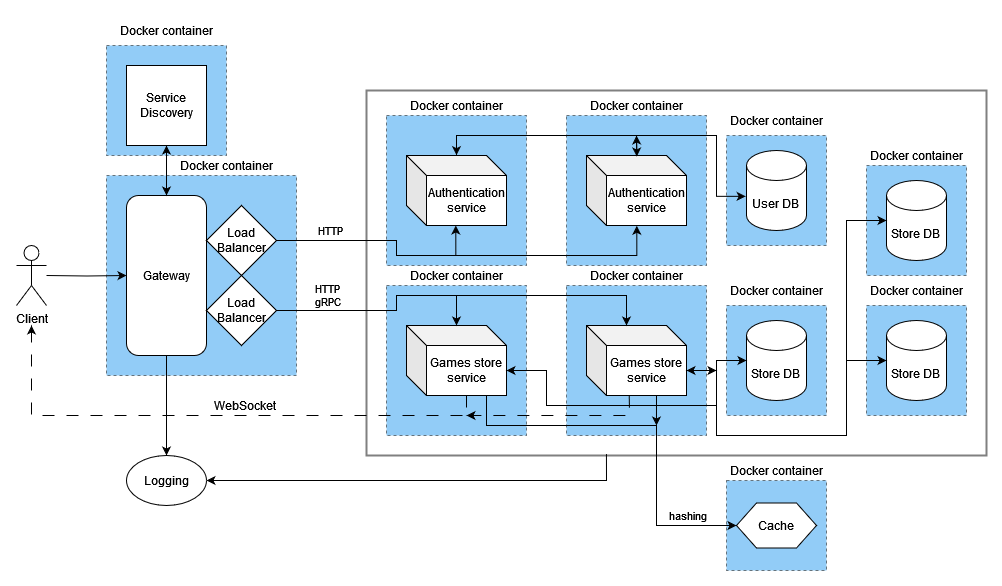

The diagram above was exported from draw.io. Its source (the exported page's mxGraphModel, read from the mxfile embedded in the PNG):
<mxGraphModel dx="2045" dy="1760" grid="1" gridSize="10" guides="1" tooltips="1" connect="1" arrows="1" fold="1" page="1" pageScale="1" pageWidth="850" pageHeight="1100" math="0" shadow="0">
  <root>
    <mxCell id="0" />
    <mxCell id="1" parent="0" />
    <mxCell id="1mGUqjX1SZVYjUJcthAb-25" value="" style="rounded=0;whiteSpace=wrap;html=1;opacity=50;strokeColor=default;align=center;verticalAlign=middle;fontFamily=Helvetica;fontSize=12;fontColor=default;fillColor=none;strokeWidth=2;" parent="1" vertex="1">
      <mxGeometry x="-400" y="-65" width="620" height="365" as="geometry" />
    </mxCell>
    <mxCell id="krxEN6vxHT6VTr9lU4Xs-7" value="" style="rounded=0;whiteSpace=wrap;html=1;dashed=1;opacity=50;strokeColor=default;align=center;verticalAlign=middle;fontFamily=Helvetica;fontSize=12;fontColor=default;fillColor=#2599EE;" vertex="1" parent="1">
      <mxGeometry x="100" y="10" width="100" height="110" as="geometry" />
    </mxCell>
    <mxCell id="krxEN6vxHT6VTr9lU4Xs-4" value="" style="rounded=0;whiteSpace=wrap;html=1;dashed=1;opacity=50;strokeColor=default;align=center;verticalAlign=middle;fontFamily=Helvetica;fontSize=12;fontColor=default;fillColor=#2599EE;" vertex="1" parent="1">
      <mxGeometry x="100" y="150" width="100" height="110" as="geometry" />
    </mxCell>
    <mxCell id="1mGUqjX1SZVYjUJcthAb-45" value="" style="rounded=0;whiteSpace=wrap;html=1;dashed=1;opacity=50;strokeColor=default;align=center;verticalAlign=middle;fontFamily=Helvetica;fontSize=12;fontColor=default;fillColor=#2599EE;" parent="1" vertex="1">
      <mxGeometry x="-200" y="130" width="140" height="150" as="geometry" />
    </mxCell>
    <mxCell id="1mGUqjX1SZVYjUJcthAb-35" value="" style="rounded=0;whiteSpace=wrap;html=1;dashed=1;perimeterSpacing=0;opacity=50;fillColor=#2599EE;" parent="1" vertex="1">
      <mxGeometry x="-40" y="325" width="100" height="90" as="geometry" />
    </mxCell>
    <mxCell id="1mGUqjX1SZVYjUJcthAb-22" value="" style="rounded=0;whiteSpace=wrap;html=1;dashed=1;opacity=50;strokeColor=default;align=center;verticalAlign=middle;fontFamily=Helvetica;fontSize=12;fontColor=default;fillColor=#2599EE;" parent="1" vertex="1">
      <mxGeometry x="-380" y="130" width="140" height="150" as="geometry" />
    </mxCell>
    <mxCell id="1mGUqjX1SZVYjUJcthAb-31" value="" style="rounded=0;whiteSpace=wrap;html=1;dashed=1;perimeterSpacing=0;opacity=50;fillColor=#2599EE;" parent="1" vertex="1">
      <mxGeometry x="-660" y="-110" width="120" height="110" as="geometry" />
    </mxCell>
    <mxCell id="1mGUqjX1SZVYjUJcthAb-29" value="" style="rounded=0;whiteSpace=wrap;html=1;dashed=1;perimeterSpacing=0;opacity=50;fillColor=#2599EE;" parent="1" vertex="1">
      <mxGeometry x="-660" y="20" width="190" height="200" as="geometry" />
    </mxCell>
    <mxCell id="1mGUqjX1SZVYjUJcthAb-21" value="" style="rounded=0;whiteSpace=wrap;html=1;dashed=1;opacity=50;strokeColor=default;align=center;verticalAlign=middle;fontFamily=Helvetica;fontSize=12;fontColor=default;fillColor=#2599EE;" parent="1" vertex="1">
      <mxGeometry x="-40" y="150" width="100" height="110" as="geometry" />
    </mxCell>
    <mxCell id="1mGUqjX1SZVYjUJcthAb-19" value="" style="rounded=0;whiteSpace=wrap;html=1;dashed=1;opacity=50;strokeColor=default;align=center;verticalAlign=middle;fontFamily=Helvetica;fontSize=12;fontColor=default;fillColor=#2599EE;" parent="1" vertex="1">
      <mxGeometry x="-40" y="-20" width="100" height="110" as="geometry" />
    </mxCell>
    <mxCell id="1mGUqjX1SZVYjUJcthAb-26" value="" style="rounded=0;whiteSpace=wrap;html=1;dashed=1;perimeterSpacing=0;opacity=50;fillColor=#2599EE;" parent="1" vertex="1">
      <mxGeometry x="-200" y="-40" width="140" height="150" as="geometry" />
    </mxCell>
    <mxCell id="1mGUqjX1SZVYjUJcthAb-17" value="" style="rounded=0;whiteSpace=wrap;html=1;dashed=1;perimeterSpacing=0;opacity=50;fillColor=#2599EE;" parent="1" vertex="1">
      <mxGeometry x="-380" y="-40" width="140" height="150" as="geometry" />
    </mxCell>
    <mxCell id="Q7FdPwMMOT8ynzh0RBbA-12" value="&lt;div&gt;User DB&lt;br&gt;&lt;/div&gt;" style="shape=cylinder3;whiteSpace=wrap;html=1;boundedLbl=1;backgroundOutline=1;size=15;shadow=0;container=0;" parent="1" vertex="1">
      <mxGeometry x="-20" y="-5" width="60" height="80" as="geometry" />
    </mxCell>
    <mxCell id="Q7FdPwMMOT8ynzh0RBbA-13" value="&lt;div&gt;Store DB&lt;br&gt;&lt;/div&gt;" style="shape=cylinder3;whiteSpace=wrap;html=1;boundedLbl=1;backgroundOutline=1;size=15;" parent="1" vertex="1">
      <mxGeometry x="-20" y="165" width="60" height="80" as="geometry" />
    </mxCell>
    <mxCell id="Q7FdPwMMOT8ynzh0RBbA-29" style="edgeStyle=orthogonalEdgeStyle;rounded=0;orthogonalLoop=1;jettySize=auto;html=1;entryX=0;entryY=0.5;entryDx=0;entryDy=0;" parent="1" target="Q7FdPwMMOT8ynzh0RBbA-17" edge="1">
      <mxGeometry relative="1" as="geometry">
        <mxPoint x="-720" y="120" as="sourcePoint" />
      </mxGeometry>
    </mxCell>
    <mxCell id="Q7FdPwMMOT8ynzh0RBbA-14" value="Client" style="shape=umlActor;verticalLabelPosition=bottom;verticalAlign=top;html=1;outlineConnect=0;" parent="1" vertex="1">
      <mxGeometry x="-750" y="90" width="30" height="60" as="geometry" />
    </mxCell>
    <mxCell id="Q7FdPwMMOT8ynzh0RBbA-52" style="edgeStyle=orthogonalEdgeStyle;rounded=0;orthogonalLoop=1;jettySize=auto;html=1;exitX=0.5;exitY=0;exitDx=0;exitDy=0;" parent="1" source="Q7FdPwMMOT8ynzh0RBbA-17" edge="1">
      <mxGeometry relative="1" as="geometry">
        <mxPoint x="-600" y="-10" as="targetPoint" />
      </mxGeometry>
    </mxCell>
    <mxCell id="Q7FdPwMMOT8ynzh0RBbA-69" style="edgeStyle=orthogonalEdgeStyle;rounded=0;orthogonalLoop=1;jettySize=auto;html=1;exitX=0.5;exitY=1;exitDx=0;exitDy=0;entryX=0.5;entryY=0;entryDx=0;entryDy=0;" parent="1" source="Q7FdPwMMOT8ynzh0RBbA-17" target="Q7FdPwMMOT8ynzh0RBbA-67" edge="1">
      <mxGeometry relative="1" as="geometry" />
    </mxCell>
    <mxCell id="Q7FdPwMMOT8ynzh0RBbA-17" value="Gateway" style="rounded=1;whiteSpace=wrap;html=1;" parent="1" vertex="1">
      <mxGeometry x="-640" y="40" width="80" height="160" as="geometry" />
    </mxCell>
    <mxCell id="Q7FdPwMMOT8ynzh0RBbA-26" value="Authentication service" style="shape=cube;whiteSpace=wrap;html=1;boundedLbl=1;backgroundOutline=1;darkOpacity=0.05;darkOpacity2=0.1;" parent="1" vertex="1">
      <mxGeometry x="-360" width="100" height="70" as="geometry" />
    </mxCell>
    <mxCell id="Q7FdPwMMOT8ynzh0RBbA-27" value="Load Balancer" style="rhombus;whiteSpace=wrap;html=1;" parent="1" vertex="1">
      <mxGeometry x="-560" y="50" width="70" height="70" as="geometry" />
    </mxCell>
    <mxCell id="Q7FdPwMMOT8ynzh0RBbA-32" value="Load Balancer" style="rhombus;whiteSpace=wrap;html=1;" parent="1" vertex="1">
      <mxGeometry x="-560" y="120" width="70" height="70" as="geometry" />
    </mxCell>
    <mxCell id="Q7FdPwMMOT8ynzh0RBbA-46" style="edgeStyle=orthogonalEdgeStyle;rounded=0;orthogonalLoop=1;jettySize=auto;html=1;exitX=0;exitY=0;exitDx=60;exitDy=70;exitPerimeter=0;dashed=1;dashPattern=12 12;" parent="1" source="Q7FdPwMMOT8ynzh0RBbA-36" edge="1">
      <mxGeometry relative="1" as="geometry">
        <mxPoint x="-735" y="170" as="targetPoint" />
        <Array as="points">
          <mxPoint x="-300" y="260" />
          <mxPoint x="-735" y="260" />
        </Array>
      </mxGeometry>
    </mxCell>
    <mxCell id="Q7FdPwMMOT8ynzh0RBbA-47" value="&lt;font style=&quot;font-size: 12px;&quot;&gt;WebSocket&lt;/font&gt;" style="edgeLabel;html=1;align=center;verticalAlign=middle;resizable=0;points=[];" parent="Q7FdPwMMOT8ynzh0RBbA-46" vertex="1" connectable="0">
      <mxGeometry x="-0.2596" y="-1" relative="1" as="geometry">
        <mxPoint x="-41" y="-9" as="offset" />
      </mxGeometry>
    </mxCell>
    <mxCell id="1mGUqjX1SZVYjUJcthAb-28" style="edgeStyle=orthogonalEdgeStyle;rounded=0;orthogonalLoop=1;jettySize=auto;html=1;exitX=0;exitY=0;exitDx=60;exitDy=70;exitPerimeter=0;entryX=0;entryY=0.5;entryDx=0;entryDy=0;fontFamily=Helvetica;fontSize=12;fontColor=default;" parent="1" source="Q7FdPwMMOT8ynzh0RBbA-36" target="Q7FdPwMMOT8ynzh0RBbA-48" edge="1">
      <mxGeometry relative="1" as="geometry">
        <Array as="points">
          <mxPoint x="-280" y="240" />
          <mxPoint x="-280" y="270" />
          <mxPoint x="-110" y="270" />
          <mxPoint x="-110" y="370" />
        </Array>
      </mxGeometry>
    </mxCell>
    <mxCell id="krxEN6vxHT6VTr9lU4Xs-1" value="hashing" style="edgeLabel;html=1;align=center;verticalAlign=middle;resizable=0;points=[];" vertex="1" connectable="0" parent="1mGUqjX1SZVYjUJcthAb-28">
      <mxGeometry x="0.7608" y="-1" relative="1" as="geometry">
        <mxPoint x="-2" y="-11" as="offset" />
      </mxGeometry>
    </mxCell>
    <mxCell id="Q7FdPwMMOT8ynzh0RBbA-36" value="Games store service" style="shape=cube;whiteSpace=wrap;html=1;boundedLbl=1;backgroundOutline=1;darkOpacity=0.05;darkOpacity2=0.1;" parent="1" vertex="1">
      <mxGeometry x="-360" y="170" width="100" height="70" as="geometry" />
    </mxCell>
    <mxCell id="Q7FdPwMMOT8ynzh0RBbA-37" style="edgeStyle=orthogonalEdgeStyle;rounded=0;orthogonalLoop=1;jettySize=auto;html=1;exitX=1;exitY=0.5;exitDx=0;exitDy=0;" parent="1" source="Q7FdPwMMOT8ynzh0RBbA-32" edge="1">
      <mxGeometry relative="1" as="geometry">
        <mxPoint x="-310" y="170" as="targetPoint" />
        <Array as="points">
          <mxPoint x="-370" y="155" />
          <mxPoint x="-370" y="140" />
          <mxPoint x="-310" y="140" />
        </Array>
      </mxGeometry>
    </mxCell>
    <mxCell id="o-rhYB7-5dD48g0Fon1V-1" value="&lt;div&gt;HTTP&lt;/div&gt;gRPC" style="edgeLabel;html=1;align=center;verticalAlign=middle;resizable=0;points=[];" parent="Q7FdPwMMOT8ynzh0RBbA-37" vertex="1" connectable="0">
      <mxGeometry x="-0.4756" relative="1" as="geometry">
        <mxPoint x="-9" y="-15" as="offset" />
      </mxGeometry>
    </mxCell>
    <mxCell id="Q7FdPwMMOT8ynzh0RBbA-40" style="edgeStyle=orthogonalEdgeStyle;rounded=0;orthogonalLoop=1;jettySize=auto;html=1;exitX=1;exitY=0.5;exitDx=0;exitDy=0;entryX=0.493;entryY=1;entryDx=0;entryDy=0;entryPerimeter=0;" parent="1" source="Q7FdPwMMOT8ynzh0RBbA-27" target="Q7FdPwMMOT8ynzh0RBbA-26" edge="1">
      <mxGeometry relative="1" as="geometry">
        <Array as="points">
          <mxPoint x="-370" y="85" />
          <mxPoint x="-370" y="100" />
          <mxPoint x="-311" y="100" />
        </Array>
      </mxGeometry>
    </mxCell>
    <mxCell id="Q7FdPwMMOT8ynzh0RBbA-45" style="edgeStyle=orthogonalEdgeStyle;rounded=0;orthogonalLoop=1;jettySize=auto;html=1;exitX=0.503;exitY=-0.014;exitDx=0;exitDy=0;exitPerimeter=0;" parent="1" source="Q7FdPwMMOT8ynzh0RBbA-42" edge="1">
      <mxGeometry relative="1" as="geometry">
        <mxPoint x="-130" y="-20" as="targetPoint" />
        <Array as="points" />
      </mxGeometry>
    </mxCell>
    <mxCell id="Q7FdPwMMOT8ynzh0RBbA-42" value="Authentication service" style="shape=cube;whiteSpace=wrap;html=1;boundedLbl=1;backgroundOutline=1;darkOpacity=0.05;darkOpacity2=0.1;" parent="1" vertex="1">
      <mxGeometry x="-180" width="100" height="70" as="geometry" />
    </mxCell>
    <mxCell id="Q7FdPwMMOT8ynzh0RBbA-43" style="edgeStyle=orthogonalEdgeStyle;rounded=0;orthogonalLoop=1;jettySize=auto;html=1;exitX=1;exitY=0.5;exitDx=0;exitDy=0;entryX=0.503;entryY=1.004;entryDx=0;entryDy=0;entryPerimeter=0;" parent="1" source="Q7FdPwMMOT8ynzh0RBbA-27" target="Q7FdPwMMOT8ynzh0RBbA-42" edge="1">
      <mxGeometry relative="1" as="geometry">
        <mxPoint x="-140" y="70" as="targetPoint" />
        <Array as="points">
          <mxPoint x="-370" y="85" />
          <mxPoint x="-370" y="100" />
          <mxPoint x="-130" y="100" />
        </Array>
      </mxGeometry>
    </mxCell>
    <mxCell id="o-rhYB7-5dD48g0Fon1V-2" value="HTTP" style="edgeLabel;html=1;align=center;verticalAlign=middle;resizable=0;points=[];" parent="Q7FdPwMMOT8ynzh0RBbA-43" vertex="1" connectable="0">
      <mxGeometry x="-0.7383" y="-3" relative="1" as="geometry">
        <mxPoint y="-13" as="offset" />
      </mxGeometry>
    </mxCell>
    <mxCell id="Q7FdPwMMOT8ynzh0RBbA-44" style="edgeStyle=orthogonalEdgeStyle;rounded=0;orthogonalLoop=1;jettySize=auto;html=1;exitX=0.5;exitY=-0.01;exitDx=0;exitDy=0;exitPerimeter=0;entryX=-0.014;entryY=0.573;entryDx=0;entryDy=0;entryPerimeter=0;" parent="1" source="Q7FdPwMMOT8ynzh0RBbA-26" target="Q7FdPwMMOT8ynzh0RBbA-12" edge="1">
      <mxGeometry relative="1" as="geometry">
        <mxPoint x="68" y="40" as="targetPoint" />
        <Array as="points">
          <mxPoint x="-310" y="-20" />
          <mxPoint x="-50" y="-20" />
          <mxPoint x="-50" y="41" />
        </Array>
      </mxGeometry>
    </mxCell>
    <mxCell id="Q7FdPwMMOT8ynzh0RBbA-48" value="Cache" style="shape=hexagon;perimeter=hexagonPerimeter2;whiteSpace=wrap;html=1;fixedSize=1;" parent="1" vertex="1">
      <mxGeometry x="-30" y="347.5" width="80" height="45" as="geometry" />
    </mxCell>
    <mxCell id="Q7FdPwMMOT8ynzh0RBbA-51" style="edgeStyle=orthogonalEdgeStyle;rounded=0;orthogonalLoop=1;jettySize=auto;html=1;exitX=0.5;exitY=1;exitDx=0;exitDy=0;entryX=0.5;entryY=0;entryDx=0;entryDy=0;" parent="1" source="Q7FdPwMMOT8ynzh0RBbA-50" target="Q7FdPwMMOT8ynzh0RBbA-17" edge="1">
      <mxGeometry relative="1" as="geometry" />
    </mxCell>
    <mxCell id="Q7FdPwMMOT8ynzh0RBbA-50" value="Service Discovery" style="whiteSpace=wrap;html=1;aspect=fixed;" parent="1" vertex="1">
      <mxGeometry x="-640" y="-90" width="80" height="80" as="geometry" />
    </mxCell>
    <mxCell id="Q7FdPwMMOT8ynzh0RBbA-63" value="" style="endArrow=classic;html=1;rounded=0;entryX=0.503;entryY=0.014;entryDx=0;entryDy=0;entryPerimeter=0;" parent="1" target="Q7FdPwMMOT8ynzh0RBbA-42" edge="1">
      <mxGeometry width="50" height="50" relative="1" as="geometry">
        <mxPoint x="-130" y="-20" as="sourcePoint" />
        <mxPoint x="-70" y="50" as="targetPoint" />
      </mxGeometry>
    </mxCell>
    <mxCell id="Q7FdPwMMOT8ynzh0RBbA-64" value="" style="endArrow=classic;html=1;rounded=0;entryX=0.5;entryY=-0.005;entryDx=0;entryDy=0;entryPerimeter=0;" parent="1" target="Q7FdPwMMOT8ynzh0RBbA-26" edge="1">
      <mxGeometry width="50" height="50" relative="1" as="geometry">
        <mxPoint x="-310" y="-20" as="sourcePoint" />
        <mxPoint x="-70" y="50" as="targetPoint" />
      </mxGeometry>
    </mxCell>
    <mxCell id="Q7FdPwMMOT8ynzh0RBbA-67" value="Logging" style="ellipse;whiteSpace=wrap;html=1;" parent="1" vertex="1">
      <mxGeometry x="-640" y="300" width="80" height="50" as="geometry" />
    </mxCell>
    <mxCell id="Q7FdPwMMOT8ynzh0RBbA-70" value="" style="endArrow=classic;html=1;rounded=0;entryX=1;entryY=0.5;entryDx=0;entryDy=0;exitX=0.387;exitY=0.996;exitDx=0;exitDy=0;exitPerimeter=0;" parent="1" source="1mGUqjX1SZVYjUJcthAb-25" target="Q7FdPwMMOT8ynzh0RBbA-67" edge="1">
      <mxGeometry width="50" height="50" relative="1" as="geometry">
        <mxPoint x="-220" y="300" as="sourcePoint" />
        <mxPoint x="-320" y="100" as="targetPoint" />
        <Array as="points">
          <mxPoint x="-160" y="325" />
        </Array>
      </mxGeometry>
    </mxCell>
    <mxCell id="LwvMt7bkquxmCfx2vhAr-23" value="" style="endArrow=classic;startArrow=classic;html=1;rounded=0;entryX=0;entryY=0.5;entryDx=0;entryDy=0;entryPerimeter=0;exitX=0;exitY=0;exitDx=100;exitDy=45;exitPerimeter=0;" parent="1" source="Q7FdPwMMOT8ynzh0RBbA-36" target="Q7FdPwMMOT8ynzh0RBbA-13" edge="1">
      <mxGeometry width="50" height="50" relative="1" as="geometry">
        <mxPoint x="-290" y="240" as="sourcePoint" />
        <mxPoint x="-240" y="190" as="targetPoint" />
        <Array as="points">
          <mxPoint x="-220" y="215" />
          <mxPoint x="-220" y="250" />
          <mxPoint x="-50" y="250" />
          <mxPoint x="-50" y="205" />
        </Array>
      </mxGeometry>
    </mxCell>
    <mxCell id="1mGUqjX1SZVYjUJcthAb-18" value="Docker container" style="text;html=1;align=center;verticalAlign=middle;whiteSpace=wrap;rounded=0;" parent="1" vertex="1">
      <mxGeometry x="-360" y="-65" width="100" height="30" as="geometry" />
    </mxCell>
    <mxCell id="1mGUqjX1SZVYjUJcthAb-20" value="Docker container" style="text;html=1;align=center;verticalAlign=middle;whiteSpace=wrap;rounded=0;" parent="1" vertex="1">
      <mxGeometry x="-40" y="-50" width="100" height="30" as="geometry" />
    </mxCell>
    <mxCell id="1mGUqjX1SZVYjUJcthAb-23" value="Docker container" style="text;html=1;align=center;verticalAlign=middle;whiteSpace=wrap;rounded=0;" parent="1" vertex="1">
      <mxGeometry x="-360" y="105" width="100" height="30" as="geometry" />
    </mxCell>
    <mxCell id="1mGUqjX1SZVYjUJcthAb-24" value="Docker container" style="text;html=1;align=center;verticalAlign=middle;whiteSpace=wrap;rounded=0;" parent="1" vertex="1">
      <mxGeometry x="-40" y="120" width="100" height="30" as="geometry" />
    </mxCell>
    <mxCell id="1mGUqjX1SZVYjUJcthAb-27" value="Docker container" style="text;html=1;align=center;verticalAlign=middle;whiteSpace=wrap;rounded=0;" parent="1" vertex="1">
      <mxGeometry x="-180" y="-65" width="100" height="30" as="geometry" />
    </mxCell>
    <mxCell id="1mGUqjX1SZVYjUJcthAb-30" value="Docker container" style="text;html=1;align=center;verticalAlign=middle;whiteSpace=wrap;rounded=0;" parent="1" vertex="1">
      <mxGeometry x="-590" y="-5" width="100" height="30" as="geometry" />
    </mxCell>
    <mxCell id="1mGUqjX1SZVYjUJcthAb-32" value="Docker container" style="text;html=1;align=center;verticalAlign=middle;whiteSpace=wrap;rounded=0;" parent="1" vertex="1">
      <mxGeometry x="-650" y="-140" width="100" height="30" as="geometry" />
    </mxCell>
    <mxCell id="1mGUqjX1SZVYjUJcthAb-36" value="Docker container" style="text;html=1;align=center;verticalAlign=middle;whiteSpace=wrap;rounded=0;" parent="1" vertex="1">
      <mxGeometry x="-40" y="300" width="100" height="30" as="geometry" />
    </mxCell>
    <mxCell id="1mGUqjX1SZVYjUJcthAb-53" style="edgeStyle=orthogonalEdgeStyle;rounded=0;orthogonalLoop=1;jettySize=auto;html=1;exitX=0;exitY=0;exitDx=60;exitDy=70;exitPerimeter=0;fontFamily=Helvetica;fontSize=12;fontColor=default;" parent="1" source="1mGUqjX1SZVYjUJcthAb-44" edge="1">
      <mxGeometry relative="1" as="geometry">
        <mxPoint x="-110.0344827586207" y="270" as="targetPoint" />
      </mxGeometry>
    </mxCell>
    <mxCell id="1mGUqjX1SZVYjUJcthAb-54" style="edgeStyle=orthogonalEdgeStyle;rounded=0;orthogonalLoop=1;jettySize=auto;html=1;exitX=0;exitY=0;exitDx=100;exitDy=45;exitPerimeter=0;fontFamily=Helvetica;fontSize=12;fontColor=default;" parent="1" source="1mGUqjX1SZVYjUJcthAb-44" edge="1">
      <mxGeometry relative="1" as="geometry">
        <mxPoint x="-50" y="215" as="targetPoint" />
      </mxGeometry>
    </mxCell>
    <mxCell id="1mGUqjX1SZVYjUJcthAb-44" value="Games store service" style="shape=cube;whiteSpace=wrap;html=1;boundedLbl=1;backgroundOutline=1;darkOpacity=0.05;darkOpacity2=0.1;" parent="1" vertex="1">
      <mxGeometry x="-180" y="170" width="100" height="70" as="geometry" />
    </mxCell>
    <mxCell id="1mGUqjX1SZVYjUJcthAb-46" value="Docker container" style="text;html=1;align=center;verticalAlign=middle;whiteSpace=wrap;rounded=0;" parent="1" vertex="1">
      <mxGeometry x="-180" y="105" width="100" height="30" as="geometry" />
    </mxCell>
    <mxCell id="1mGUqjX1SZVYjUJcthAb-52" value="" style="endArrow=classic;html=1;rounded=0;fontFamily=Helvetica;fontSize=12;fontColor=default;entryX=0;entryY=0;entryDx=40;entryDy=0;entryPerimeter=0;" parent="1" target="1mGUqjX1SZVYjUJcthAb-44" edge="1">
      <mxGeometry width="50" height="50" relative="1" as="geometry">
        <mxPoint x="-310" y="140" as="sourcePoint" />
        <mxPoint x="-230" y="100" as="targetPoint" />
        <Array as="points">
          <mxPoint x="-180" y="140" />
          <mxPoint x="-140" y="140" />
        </Array>
      </mxGeometry>
    </mxCell>
    <mxCell id="1mGUqjX1SZVYjUJcthAb-55" value="" style="endArrow=classic;html=1;rounded=0;fontFamily=Helvetica;fontSize=12;fontColor=default;entryX=0;entryY=0;entryDx=100;entryDy=45;entryPerimeter=0;" parent="1" target="1mGUqjX1SZVYjUJcthAb-44" edge="1">
      <mxGeometry width="50" height="50" relative="1" as="geometry">
        <mxPoint x="-50" y="215" as="sourcePoint" />
        <mxPoint x="-80" y="180" as="targetPoint" />
      </mxGeometry>
    </mxCell>
    <mxCell id="1mGUqjX1SZVYjUJcthAb-58" value="" style="endArrow=classic;html=1;rounded=0;fontFamily=Helvetica;fontSize=11;fontColor=default;exitX=0.427;exitY=1.002;exitDx=0;exitDy=0;exitPerimeter=0;dashed=1;strokeWidth=1;dashPattern=12 12;strokeColor=default;align=center;verticalAlign=middle;labelBackgroundColor=default;" parent="1" source="1mGUqjX1SZVYjUJcthAb-44" edge="1">
      <mxGeometry width="50" height="50" relative="1" as="geometry">
        <mxPoint x="-240" y="170" as="sourcePoint" />
        <mxPoint x="-300" y="260" as="targetPoint" />
        <Array as="points">
          <mxPoint x="-137" y="260" />
        </Array>
      </mxGeometry>
    </mxCell>
    <mxCell id="krxEN6vxHT6VTr9lU4Xs-2" value="&lt;div&gt;Store DB&lt;br&gt;&lt;/div&gt;" style="shape=cylinder3;whiteSpace=wrap;html=1;boundedLbl=1;backgroundOutline=1;size=15;" vertex="1" parent="1">
      <mxGeometry x="120" y="165" width="60" height="80" as="geometry" />
    </mxCell>
    <mxCell id="krxEN6vxHT6VTr9lU4Xs-3" value="&lt;div&gt;Store DB&lt;br&gt;&lt;/div&gt;" style="shape=cylinder3;whiteSpace=wrap;html=1;boundedLbl=1;backgroundOutline=1;size=15;" vertex="1" parent="1">
      <mxGeometry x="120" y="25" width="60" height="80" as="geometry" />
    </mxCell>
    <mxCell id="krxEN6vxHT6VTr9lU4Xs-5" value="Docker container" style="text;html=1;align=center;verticalAlign=middle;whiteSpace=wrap;rounded=0;" vertex="1" parent="1">
      <mxGeometry x="100" y="120" width="100" height="30" as="geometry" />
    </mxCell>
    <mxCell id="krxEN6vxHT6VTr9lU4Xs-9" value="Docker container" style="text;html=1;align=center;verticalAlign=middle;whiteSpace=wrap;rounded=0;" vertex="1" parent="1">
      <mxGeometry x="100" y="-15" width="100" height="30" as="geometry" />
    </mxCell>
    <mxCell id="krxEN6vxHT6VTr9lU4Xs-10" value="" style="endArrow=classic;html=1;rounded=0;entryX=0;entryY=0.5;entryDx=0;entryDy=0;entryPerimeter=0;" edge="1" parent="1" target="krxEN6vxHT6VTr9lU4Xs-2">
      <mxGeometry width="50" height="50" relative="1" as="geometry">
        <mxPoint x="-50" y="250" as="sourcePoint" />
        <mxPoint x="10" y="180" as="targetPoint" />
        <Array as="points">
          <mxPoint x="-50" y="280" />
          <mxPoint x="80" y="280" />
          <mxPoint x="80" y="205" />
        </Array>
      </mxGeometry>
    </mxCell>
    <mxCell id="krxEN6vxHT6VTr9lU4Xs-11" value="" style="endArrow=classic;html=1;rounded=0;entryX=0;entryY=0.5;entryDx=0;entryDy=0;entryPerimeter=0;" edge="1" parent="1" target="krxEN6vxHT6VTr9lU4Xs-3">
      <mxGeometry width="50" height="50" relative="1" as="geometry">
        <mxPoint x="80" y="210" as="sourcePoint" />
        <mxPoint x="110" y="25" as="targetPoint" />
        <Array as="points">
          <mxPoint x="80" y="65" />
        </Array>
      </mxGeometry>
    </mxCell>
  </root>
</mxGraphModel>